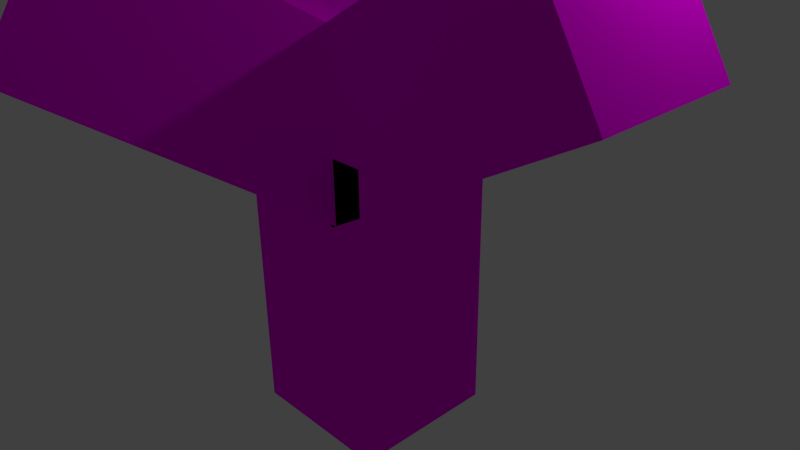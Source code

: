 # Source: ph-tree.blend  (saved by Blender 2.72.0; exported with 4.5.12 LTS)
import bpy
from mathutils import Matrix  # noqa: F401  (used for matrix-valued properties, if any)

bpy.ops.wm.read_factory_settings(use_empty=True)
scene = bpy.context.scene
scene.name = 'Scene'

# ---- collections
col_collection_1 = bpy.data.collections.new('Collection 1'); scene.collection.children.link(col_collection_1)

# ---- images (referenced by path relative to the original .blend; pixels are not part of the script)
import os
ASSET_DIR = os.environ.get("B2B_ASSET_DIR", "")  # directory of the original .blend (textures are referenced by path, not embedded)
HERE = os.path.dirname(os.path.abspath(__file__))  # packed textures are extracted next to this script under _unpacked/

def load_image(name, relpath, width, height, colorspace="sRGB"):
    """Load a texture the original file referenced (path relative to the .blend, or extracted next to this script)."""
    p = next((c for c in (os.path.join(HERE, relpath), os.path.join(ASSET_DIR, relpath)) if relpath and os.path.exists(c)), "")
    if p:
        img = bpy.data.images.load(p, check_existing=True)
        img.name = name
    else:  # same state as the original file: an image datablock whose file is absent (Cycles renders it pink)
        img = bpy.data.images.new(name, width, height)
        img.source = "FILE"
        img.filepath = "//" + (relpath or name)
    img.colorspace_settings.name = colorspace
    return img
img_bark_texture_01_jpg = load_image('bark_texture_01.jpg', 'bark_texture_01.jpg', 1024, 1024, 'sRGB')
img_leaf_texture_01_jpg = load_image('leaf_texture_01.jpg', 'leaf_texture_01.jpg', 1024, 1024, 'sRGB')

# ---- materials (node trees are filled in below, after node groups)
mat_bark_material_01 = bpy.data.materials.new('bark_material_01')
mat_bark_material_01.alpha_threshold = 0.0
mat_bark_material_01.diffuse_color = (0.4793, 0.2384, 0.003347, 1.0)
mat_bark_material_01.roughness = 0.5
mat_leaf_material_01 = bpy.data.materials.new('leaf_material_01')
mat_leaf_material_01.alpha_threshold = 0.0
mat_leaf_material_01.diffuse_color = (0.016, 0.2582, 0.016, 1.0)
mat_leaf_material_01.roughness = 0.5

# ---- material node trees
mat_bark_material_01.use_nodes = True; mat_bark_material_01.node_tree.nodes.clear()
_N = mat_bark_material_01.node_tree.nodes; _L = mat_bark_material_01.node_tree.links
n0 = _N.new('ShaderNodeOutputMaterial'); n0.name = 'Material Output'; n0.location = (300, 300)
n1 = _N.new('ShaderNodeBsdfDiffuse'); n1.name = 'Diffuse BSDF'; n1.location = (10, 300)
n2 = _N.new('ShaderNodeTexImage'); n2.name = 'Image Texture'; n2.location = (-180, 300)
n2.width = 140
n2.image = img_bark_texture_01_jpg
_L.new(n1.outputs[0], n0.inputs[0])
_L.new(n2.outputs[0], n1.inputs[0])
n0.is_active_output = True
mat_leaf_material_01.use_nodes = True; mat_leaf_material_01.node_tree.nodes.clear()
_N = mat_leaf_material_01.node_tree.nodes; _L = mat_leaf_material_01.node_tree.links
n0 = _N.new('ShaderNodeOutputMaterial'); n0.name = 'Material Output'; n0.location = (300, 300)
n1 = _N.new('ShaderNodeBsdfDiffuse'); n1.name = 'Diffuse BSDF'; n1.location = (10, 300)
n1.inputs[1].default_value = 0.2353
n2 = _N.new('ShaderNodeTexImage'); n2.name = 'Image Texture'; n2.location = (-180, 300)
n2.width = 140
n2.image = img_leaf_texture_01_jpg
_L.new(n1.outputs[0], n0.inputs[0])
_L.new(n2.outputs[0], n1.inputs[0])
n0.is_active_output = True

# ---- world
world_world = bpy.data.worlds.new('World'); scene.world = world_world
world_world.color = (0.05088, 0.05088, 0.05088)
world_world.use_sun_shadow = False
world_world.sun_shadow_jitter_overblur = 0.0
world_world.cycles.sampling_method = 'MANUAL'
world_world.cycles.sample_map_resolution = 256

# ---- cameras
cam_camera = bpy.data.cameras.new('Camera')
cam_camera.clip_end = 100.0
cam_camera.lens = 35.0
cam_camera.sensor_width = 32.0
cam_camera.sensor_height = 18.0
cam_camera.ortho_scale = 7.314
cam_camera.dof.focus_distance = 0.0

# ---- lights
light_lamp = bpy.data.lights.new('Lamp', 'POINT')
light_lamp.transmission_factor = 0.0
light_lamp.cutoff_distance = 30.0
light_lamp.energy = 100.0
light_lamp.shadow_buffer_clip_start = 1.001
light_lamp.shadow_soft_size = 0.1
light_lamp.shadow_maximum_resolution = 0.006
light_lamp.use_absolute_resolution = True
light_lamp.cycles.use_multiple_importance_sampling = False

# ---- meshes
me_cube_001 = bpy.data.meshes.new('Cube.001')
me_cube_001.from_pydata([(-1.0, -1.0, -1.0), (-1.0, 1.0, -1.0), (1.0, 1.0, -1.0), (1.0, -1.0, -1.0), (-1.0, -1.0, 1.0), (-1.0, 1.0, 1.0), (1.0, 1.0, 1.0), (1.0, -1.0, 1.0)], [], [(4, 5, 1, 0), (5, 6, 2, 1), (6, 7, 3, 2), (7, 4, 0, 3), (0, 1, 2, 3), (7, 6, 5, 4)])
_uv = me_cube_001.uv_layers.new(name='UVMap')
_uv.uv.foreach_set('vector', [0.0, 0.0, 1.0, 0.0, 1.0, 1.0, 0.0, 1.0, 0.0, 0.0, 1.0, 0.0, 1.0, 1.0, 0.0, 1.0, 0.0, 0.0, 1.0, 0.0, 1.0, 1.0, 0.0, 1.0, 0.0, 0.0, 1.0, 0.0, 1.0, 1.0, 0.0, 1.0, 0.0, 0.0, 1.0, 0.0, 1.0, 1.0, 0.0, 1.0, 0.0, 0.0, 1.0, 0.0, 1.0, 1.0, 0.0, 1.0])
me_cube_001.materials.append(mat_bark_material_01)
me_cube_001.use_remesh_preserve_volume = False
me_cube_001.use_remesh_preserve_attributes = False
me_cube_001.use_mirror_vertex_groups = False
me_cube_001.update()
me_cube_004 = bpy.data.meshes.new('Cube.004')
me_cube_004.from_pydata([(-1.0, -1.0, 0.0), (-1.0, 1.0, 0.0), (1.0, 1.0, 0.0), (1.0, -1.0, 0.0), (-1.0, -1.0, 2.0), (-1.0, 1.0, 2.0), (1.0, 1.0, 2.0), (1.0, -1.0, 2.0)], [], [(4, 5, 1, 0), (5, 6, 2, 1), (6, 7, 3, 2), (7, 4, 0, 3), (0, 1, 2, 3), (7, 6, 5, 4)])
_uv = me_cube_004.uv_layers.new(name='UVMap')
_uv.uv.foreach_set('vector', [0.0, 0.0, 1.0, 0.0, 1.0, 1.0, 0.0, 1.0, 0.0, 0.0, 1.0, 0.0, 1.0, 1.0, 0.0, 1.0, 0.0, 0.0, 1.0, 0.0, 1.0, 1.0, 0.0, 1.0, 0.0, 0.0, 1.0, 0.0, 1.0, 1.0, 0.0, 1.0, 0.0, 0.0, 1.0, 0.0, 1.0, 1.0, 0.0, 1.0, 0.0, 0.0, 1.0, 0.0, 1.0, 1.0, 0.0, 1.0])
me_cube_004.materials.append(mat_leaf_material_01)
me_cube_004.use_remesh_preserve_volume = False
me_cube_004.use_remesh_preserve_attributes = False
me_cube_004.use_mirror_vertex_groups = False
me_cube_004.update()
me_cube_003 = bpy.data.meshes.new('Cube.003')
me_cube_003.from_pydata([(-1.0, -1.0, 0.0), (-1.0, 1.0, 0.0), (1.0, 1.0, 0.0), (1.0, -1.0, 0.0), (-1.0, -1.0, 2.0), (-1.0, 1.0, 2.0), (1.0, 1.0, 2.0), (1.0, -1.0, 2.0)], [], [(4, 5, 1, 0), (5, 6, 2, 1), (6, 7, 3, 2), (7, 4, 0, 3), (0, 1, 2, 3), (7, 6, 5, 4)])
_uv = me_cube_003.uv_layers.new(name='UVMap')
_uv.uv.foreach_set('vector', [0.0, 0.0, 1.0, 0.0, 1.0, 1.0, 0.0, 1.0, 0.0, 0.0, 1.0, 0.0, 1.0, 1.0, 0.0, 1.0, 0.0, 0.0, 1.0, 0.0, 1.0, 1.0, 0.0, 1.0, 0.0, 0.0, 1.0, 0.0, 1.0, 1.0, 0.0, 1.0, 0.0, 0.0, 1.0, 0.0, 1.0, 1.0, 0.0, 1.0, 0.0, 0.0, 1.0, 0.0, 1.0, 1.0, 0.0, 1.0])
me_cube_003.materials.append(mat_leaf_material_01)
me_cube_003.use_remesh_preserve_volume = False
me_cube_003.use_remesh_preserve_attributes = False
me_cube_003.use_mirror_vertex_groups = False
me_cube_003.update()
me_cube_002 = bpy.data.meshes.new('Cube.002')
me_cube_002.from_pydata([(-1.0, -1.0, 0.0), (-1.0, 1.0, 0.0), (1.0, 1.0, 0.0), (1.0, -1.0, 0.0), (-1.0, -1.0, 2.0), (-1.0, 1.0, 2.0), (1.0, 1.0, 2.0), (1.0, -1.0, 2.0)], [], [(4, 5, 1, 0), (5, 6, 2, 1), (6, 7, 3, 2), (7, 4, 0, 3), (0, 1, 2, 3), (7, 6, 5, 4)])
_uv = me_cube_002.uv_layers.new(name='UVMap')
_uv.uv.foreach_set('vector', [0.0, 0.0, 1.0, 0.0, 1.0, 1.0, 0.0, 1.0, 0.0, 0.0, 1.0, 0.0, 1.0, 1.0, 0.0, 1.0, 0.0, 0.0, 1.0, 0.0, 1.0, 1.0, 0.0, 1.0, 0.0, 0.0, 1.0, 0.0, 1.0, 1.0, 0.0, 1.0, 0.0, 0.0, 1.0, 0.0, 1.0, 1.0, 0.0, 1.0, 0.0, 0.0, 1.0, 0.0, 1.0, 1.0, 0.0, 1.0])
me_cube_002.materials.append(mat_leaf_material_01)
me_cube_002.use_remesh_preserve_volume = False
me_cube_002.use_remesh_preserve_attributes = False
me_cube_002.use_mirror_vertex_groups = False
me_cube_002.update()

# ---- objects
ob_baum = bpy.data.objects.new('Baum', me_cube_001)
ob_cube_003 = bpy.data.objects.new('Cube.003', me_cube_004)
ob_cube_002 = bpy.data.objects.new('Cube.002', me_cube_003)
ob_cube_001 = bpy.data.objects.new('Cube.001', me_cube_002)
ob_lamp = bpy.data.objects.new('Lamp', light_lamp)
ob_camera = bpy.data.objects.new('Camera', cam_camera)

# ---- transforms, parenting, visibility, modifiers, constraints
ob_baum.location = (-0.06246, 0.0, -0.2473)
ob_baum.scale = (1.0, 1.0, 2.0)
ob_baum.lineart.crease_threshold = 0.0
ob_cube_003.parent = ob_baum
ob_cube_003.matrix_parent_inverse = Matrix(((1.0, 0.0, 0.0, 0.0), (0.0, 1.0, 0.0, 0.0), (0.0, 0.0, 0.5, 0.0), (0.0, 0.0, 0.0, 1.0)))
ob_cube_003.location = (0.0, 0.0, 2.0)
ob_cube_003.rotation_euler = (0.0, 1.047, 4.189)
ob_cube_003.scale = (1.0, 1.0, 2.0)
ob_cube_003.lineart.crease_threshold = 0.0
ob_cube_002.parent = ob_baum
ob_cube_002.matrix_parent_inverse = Matrix(((1.0, 0.0, 0.0, 0.0), (0.0, 1.0, 0.0, 0.0), (0.0, 0.0, 0.5, 0.0), (0.0, 0.0, 0.0, 1.0)))
ob_cube_002.location = (0.0, 0.0, 2.0)
ob_cube_002.rotation_euler = (0.0, 1.047, 2.094)
ob_cube_002.scale = (1.0, 1.0, 2.0)
ob_cube_002.lineart.crease_threshold = 0.0
ob_cube_001.parent = ob_baum
ob_cube_001.matrix_parent_inverse = Matrix(((1.0, 0.0, 0.0, 0.0), (0.0, 1.0, 0.0, 0.0), (0.0, 0.0, 0.5, 0.0), (0.0, 0.0, 0.0, 1.0)))
ob_cube_001.location = (0.0, 0.0, 2.0)
ob_cube_001.rotation_euler = (0.0, 1.047, 0.0)
ob_cube_001.scale = (1.0, 1.0, 2.0)
ob_cube_001.lineart.crease_threshold = 0.0
ob_lamp.location = (4.076, 1.005, 5.904)
ob_lamp.rotation_euler = (0.6503, 0.05522, 1.866)
ob_lamp.lock_rotations_4d = False
ob_lamp.empty_display_type = 'ARROWS'
ob_lamp.color = (0.0, 0.0, 0.0, 0.0)
ob_lamp.lineart.crease_threshold = 0.0
ob_camera.location = (7.481, -6.508, 5.344)
ob_camera.rotation_euler = (1.109, 0.01082, 0.8149)
ob_camera.lock_rotations_4d = False
ob_camera.empty_display_type = 'ARROWS'
ob_camera.color = (0.0, 0.0, 0.0, 0.0)
ob_camera.display_type = 'WIRE'
ob_camera.lineart.crease_threshold = 0.0

# ---- collection membership
col_collection_1.objects.link(ob_baum)
col_collection_1.objects.link(ob_cube_003)
col_collection_1.objects.link(ob_cube_002)
col_collection_1.objects.link(ob_cube_001)
col_collection_1.objects.link(ob_lamp)
col_collection_1.objects.link(ob_camera)

# ---- scene / render settings (as saved in the file)
scene.camera = ob_camera
scene.frame_start = 1; scene.frame_end = 250; scene.frame_set(1)
scene.render.engine = 'CYCLES'
scene.render.resolution_percentage = 50
scene.render.dither_intensity = 0.0
scene.cycles.use_denoising = False
scene.cycles.samples = 10
scene.cycles.sampling_pattern = 'TABULATED_SOBOL'
scene.cycles.light_sampling_threshold = 0.0
scene.cycles.use_adaptive_sampling = False
scene.cycles.use_light_tree = False
scene.cycles.blur_glossy = 0.0
scene.cycles.pixel_filter_type = 'GAUSSIAN'
scene.cycles.sample_clamp_indirect = 0.0
scene.view_settings.view_transform = 'Standard'
bpy.context.view_layer.update()
